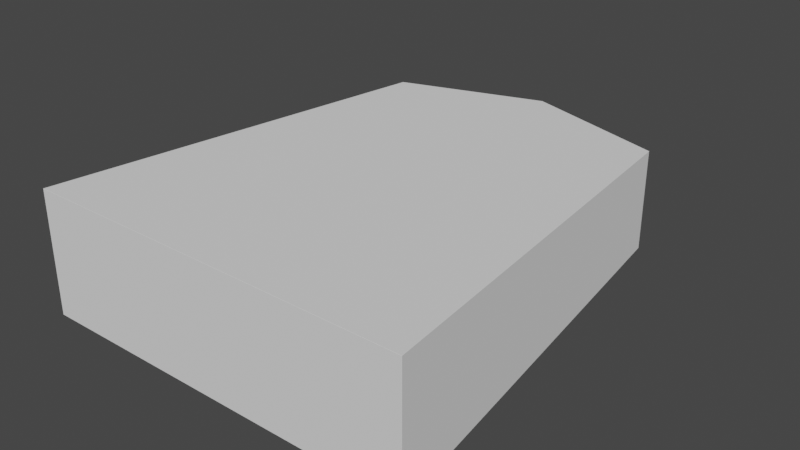 # Source: shogi_piece.blend  (saved by Blender 2.93.21; exported with 4.5.12 LTS)
import bpy
from mathutils import Matrix  # noqa: F401  (used for matrix-valued properties, if any)

bpy.ops.wm.read_factory_settings(use_empty=True)
scene = bpy.context.scene
scene.name = 'Scene'

# ---- collections
col_collection = bpy.data.collections.new('Collection'); scene.collection.children.link(col_collection)

# ---- world
world_world = bpy.data.worlds.new('World'); scene.world = world_world
world_world.use_nodes = True; world_world.node_tree.nodes.clear()
_N = world_world.node_tree.nodes; _L = world_world.node_tree.links
n0 = _N.new('ShaderNodeOutputWorld'); n0.name = 'World Output'; n0.location = (300, 300)
n1 = _N.new('ShaderNodeBackground'); n1.name = 'Background'; n1.location = (10, 300)
n1.inputs[0].default_value = (0.05088, 0.05088, 0.05088, 1.0)
_L.new(n1.outputs[0], n0.inputs[0])
n0.is_active_output = True
world_world.color = (0.05088, 0.05088, 0.05088)
world_world.use_sun_shadow = False
world_world.sun_shadow_jitter_overblur = 0.0

# ---- meshes
me_cube_001 = bpy.data.meshes.new('Cube.001')
me_cube_001.from_pydata([(-1.878, -2.245, 1.1), (-1.878, -2.245, -0.1005), (1.42, 1.819, 0.007014), (1.911, -2.245, 1.1), (1.911, -2.245, -0.1005), (-1.438, 1.805, 0.993), (-1.438, 1.805, 0.007014), (1.42, 1.819, 0.993), (-0.01132, 2.266, 0.993), (-0.01132, 2.266, 0.007014)], [], [(3, 4, 2, 7), (2, 9, 8, 7), (8, 9, 6, 5), (8, 5, 0, 3, 7), (2, 4, 1, 6, 9), (1, 0, 5, 6), (0, 1, 4, 3)])
_k = set([(0, 1), (0, 3), (0, 5), (1, 4), (1, 6), (2, 4), (2, 7), (2, 9), (3, 4), (3, 7), (5, 6), (5, 8), (6, 9), (7, 8), (8, 9)])
me_cube_001.attributes.new('sharp_edge', 'BOOLEAN', 'EDGE').data.foreach_set('value', [ (min(e.vertices), max(e.vertices)) in _k for e in me_cube_001.edges])
_uv = me_cube_001.uv_layers.new(name='UVMap')
_uv.uv.foreach_set('vector', [0.06404, 0.5007, 0.001601, 0.4327, 0.1125, 0.05975, 0.1396, 0.1476, 0.1125, 0.05975, 0.2076, 0.001601, 0.1928, 0.132, 0.1396, 0.1476, 0.1928, 0.132, 0.2076, 0.001601, 0.2874, 0.1451, 0.2365, 0.1902, 0.1928, 0.132, 0.2365, 0.1902, 0.2183, 0.4273, 0.06404, 0.5007, 0.1396, 0.1476, 0.1559, 0.9947, 0.07983, 0.6164, 0.2544, 0.5123, 0.2874, 0.9148, 0.2277, 0.9984, 0.2544, 0.5123, 0.2183, 0.4273, 0.2365, 0.1902, 0.2874, 0.1451, 0.2183, 0.4273, 0.2544, 0.5123, 0.07983, 0.6164, 0.06404, 0.5007])
me_cube_001.materials.append(None)
me_cube_001.use_remesh_fix_poles = True
me_cube_001.use_remesh_preserve_attributes = False
me_cube_001.update()
me_cube_001.normals_split_custom_set([tuple(v) for v in zip(*[iter([-0.8482, -0.3846, 0.3641, -0.8448, -0.3975, 0.3582, -0.8779, -0.3524, 0.3241, -0.8814, -0.3396, 0.3284, -0.4959, -0.8061, 0.3229, -0.4832, -0.6447, 0.5923, -0.4923, -0.6269, 0.6038, -0.5038, -0.7984, 0.3297, -0.4895, 0.64, 0.5923, -0.4989, 0.622, 0.6035, -0.5122, 0.793, 0.3298, -0.5042, 0.8009, 0.323, -0.2236, 0.02347, 0.9744, -0.3445, 0.3029, 0.8886, -0.2993, -0.2452, 0.9221, -0.2845, -0.2978, 0.9112, -0.3486, -0.2675, 0.8983, -0.3443, -0.3066, 0.8874, -0.2778, -0.3363, 0.8998, -0.2937, -0.2858, 0.9122, -0.351, 0.2608, 0.8993, -0.2221, -0.02052, 0.9748, -0.8906, -0.2278, 0.3935, -0.8923, -0.2119, 0.3986, -0.8818, 0.3423, 0.3243, -0.8852, 0.3295, 0.3285, -0.3192, -0.8586, 0.4012, -0.3113, -0.8661, 0.3911, -0.2835, -0.8902, 0.3567, -0.2906, -0.8841, 0.3658])] * 3)])

# ---- objects
ob_cube = bpy.data.objects.new('Cube', me_cube_001)

# ---- transforms, parenting, visibility, modifiers, constraints
ob_cube.location = (0.0, 0.0, 0.0)
_m = ob_cube.modifiers.new('Bevel', 'BEVEL')
_m.width = 0.001
_m.width_pct = 0.001
_m.angle_limit = 0.1745

# ---- collection membership
col_collection.objects.link(ob_cube)

# ---- scene / render settings (as saved in the file)
scene.frame_start = 1; scene.frame_end = 250; scene.frame_set(1)
scene.render.engine = 'BLENDER_EEVEE_NEXT'
scene.cycles.use_denoising = False
scene.cycles.samples = 128
scene.cycles.sampling_pattern = 'TABULATED_SOBOL'
scene.cycles.use_adaptive_sampling = False
scene.cycles.use_light_tree = False
scene.view_settings.view_transform = 'Filmic'
bpy.context.view_layer.update()

# ---- added for rendering (the .blend has no active camera and no usable light): camera, sun
cam_auto = bpy.data.cameras.new('AutoCamera')
cam_auto.lens = 50.0
cam_auto.sensor_width = 36.0
cam_auto.clip_end = 1000.0
ob_auto_camera = bpy.data.objects.new('AutoCamera', cam_auto)
scene.collection.objects.link(ob_auto_camera)
ob_auto_camera.location = (5.57864, -6.66486, 4.94985)
ob_auto_camera.rotation_euler = (1.09748, -7.21219e-08, 0.694738)
scene.camera = ob_auto_camera
light_auto_sun = bpy.data.lights.new('AutoSun', 'SUN')
light_auto_sun.energy = 3.0
light_auto_sun.angle = 0.0523599
ob_auto_sun = bpy.data.objects.new('AutoSun', light_auto_sun)
scene.collection.objects.link(ob_auto_sun)
ob_auto_sun.rotation_euler = (0.872665, 0.174533, 0.523599)
bpy.context.view_layer.update()
